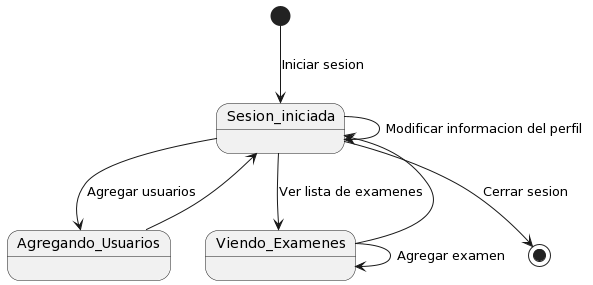

The diagram above was rendered by PlantUML. Its source (embedded in the PNG):
@startuml
skinparam Style strictuml


[*] --> Sesion_iniciada: Iniciar sesion
Sesion_iniciada --> Sesion_iniciada: Modificar informacion del perfil
Sesion_iniciada --> Agregando_Usuarios: Agregar usuarios
Agregando_Usuarios --> Sesion_iniciada

Sesion_iniciada --> Viendo_Examenes: Ver lista de examenes
Viendo_Examenes --> Viendo_Examenes: Agregar examen
Viendo_Examenes --> Sesion_iniciada
Sesion_iniciada --> [*]: Cerrar sesion
@enduml